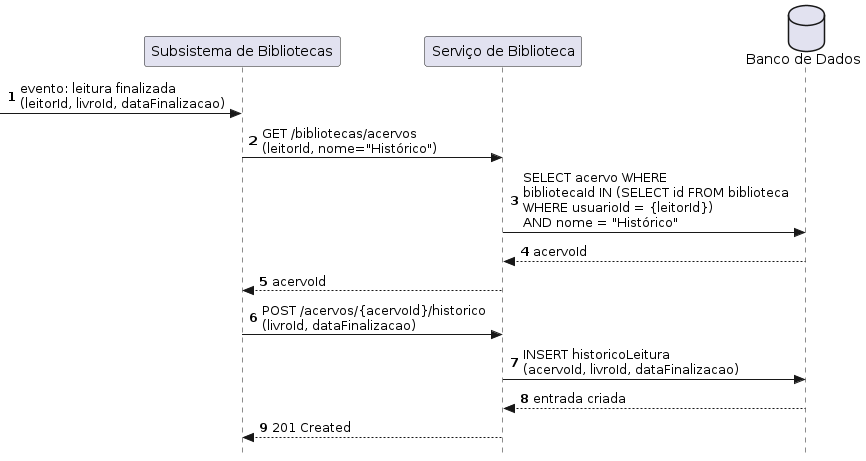

The diagram above was rendered by PlantUML. Its source (embedded in the PNG):
@startuml
autonumber
skinparam style strictuml

participant Sistema           as "Subsistema de Bibliotecas"
participant ServiceBiblioteca as "Serviço de Biblioteca"
database    BD                as "Banco de Dados"

[-> Sistema : evento: leitura finalizada\n(leitorId, livroId, dataFinalizacao)

Sistema -> ServiceBiblioteca : GET /bibliotecas/acervos\n(leitorId, nome="Histórico")
ServiceBiblioteca -> BD : SELECT acervo WHERE\nbibliotecaId IN (SELECT id FROM biblioteca\nWHERE usuarioId = {leitorId})\nAND nome = "Histórico"
BD --> ServiceBiblioteca : acervoId
ServiceBiblioteca --> Sistema : acervoId

Sistema -> ServiceBiblioteca : POST /acervos/{acervoId}/historico\n(livroId, dataFinalizacao)

ServiceBiblioteca -> BD : INSERT historicoLeitura\n(acervoId, livroId, dataFinalizacao)
BD --> ServiceBiblioteca : entrada criada

ServiceBiblioteca --> Sistema : 201 Created
@enduml